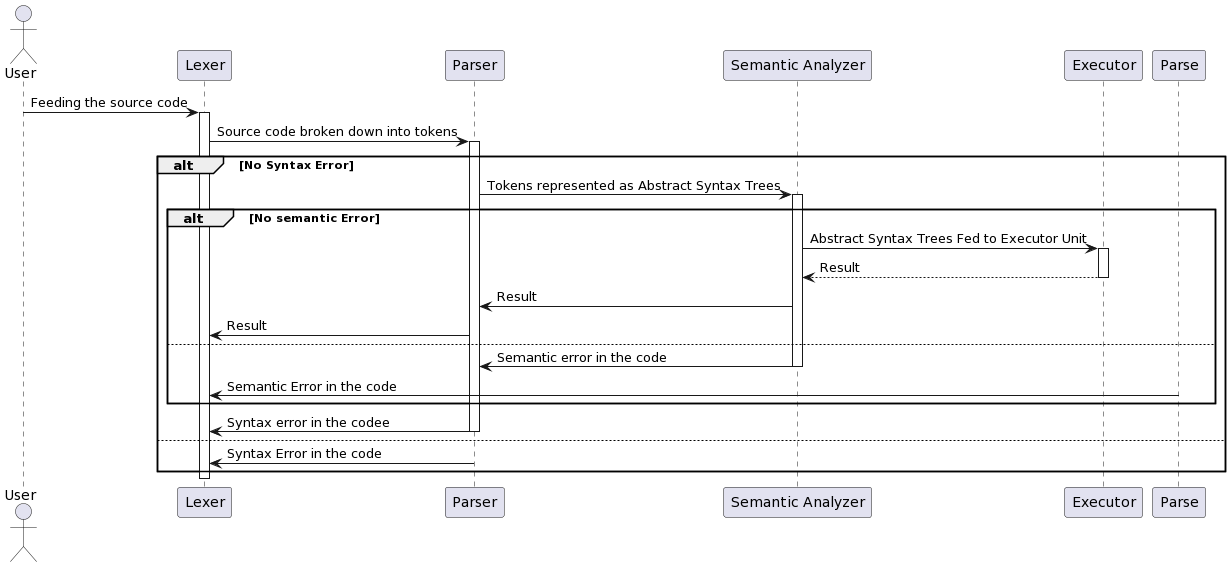

The diagram above was rendered by PlantUML. Its source (embedded in the PNG):
@startuml
actor User

'1 ******************'
User -> "Lexer": Feeding the source code
activate "Lexer" 

"Lexer" -> "Parser": Source code broken down into tokens
activate "Parser"

alt No Syntax Error
  "Parser" -> "Semantic Analyzer": Tokens represented as Abstract Syntax Trees
  activate "Semantic Analyzer"
  
  alt No semantic Error
    "Semantic Analyzer" -> "Executor": Abstract Syntax Trees Fed to Executor Unit
    activate "Executor"
    "Executor" -->"Semantic Analyzer": Result
    deactivate Executor
    "Semantic Analyzer" -> "Parser": Result
    "Parser" -> "Lexer": Result
  else 
    "Semantic Analyzer" -> "Parser": Semantic error in the code
    deactivate "Semantic Analyzer"
      "Parse" -> "Lexer": Semantic Error in the code
  end
  
  "Parser" -> "Lexer": Syntax error in the codee
deactivate "Parser"
else 
    "Parser" -> "Lexer": Syntax Error in the code
end

deactivate "Lexer"
@enduml